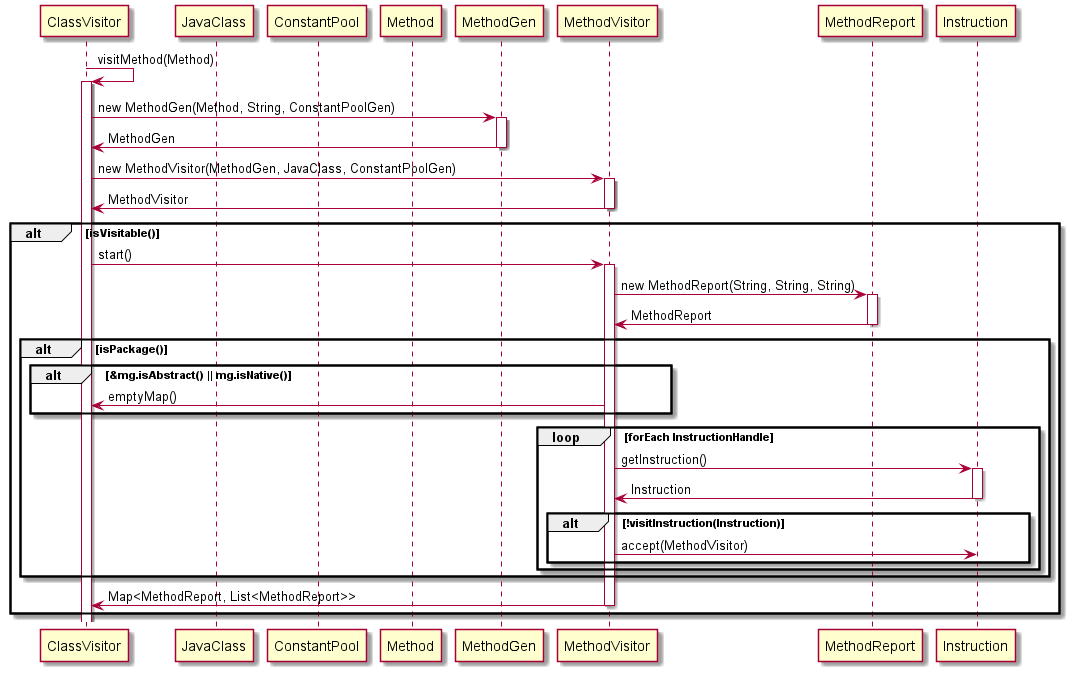

The diagram above was rendered by PlantUML. Its source (embedded in the PNG):
@startuml 
participant ClassVisitor as CV
participant JavaClass as JC
participant ConstantPool as CP
participant Method as M
participant MethodGen as MG
participant MethodVisitor as MV
participant MethodReport as MR
participant Instruction as I

CV -> CV: visitMethod(Method)
activate CV
CV -> MG: new MethodGen(Method, String, ConstantPoolGen)
activate MG
MG -> CV: MethodGen
deactivate MG
CV -> MV: new MethodVisitor(MethodGen, JavaClass, ConstantPoolGen)
activate MV
MV -> CV: MethodVisitor
deactivate MV

alt isVisitable()
    CV -> MV: start()
    activate MV
    MV -> MR: new MethodReport(String, String, String)
    activate MR
    MR -> MV: MethodReport
    deactivate MR
    alt isPackage()
        alt  &mg.isAbstract() || mg.isNative()
            MV -> CV: emptyMap() 
        end
        loop forEach InstructionHandle
            MV -> I: getInstruction()
            activate I
            I -> MV: Instruction
            deactivate I
            alt !visitInstruction(Instruction)
                MV -> I: accept(MethodVisitor)
            end
        end
    end
    MV -> CV: Map<MethodReport, List<MethodReport>>
    deactivate MV
end 

@enduml